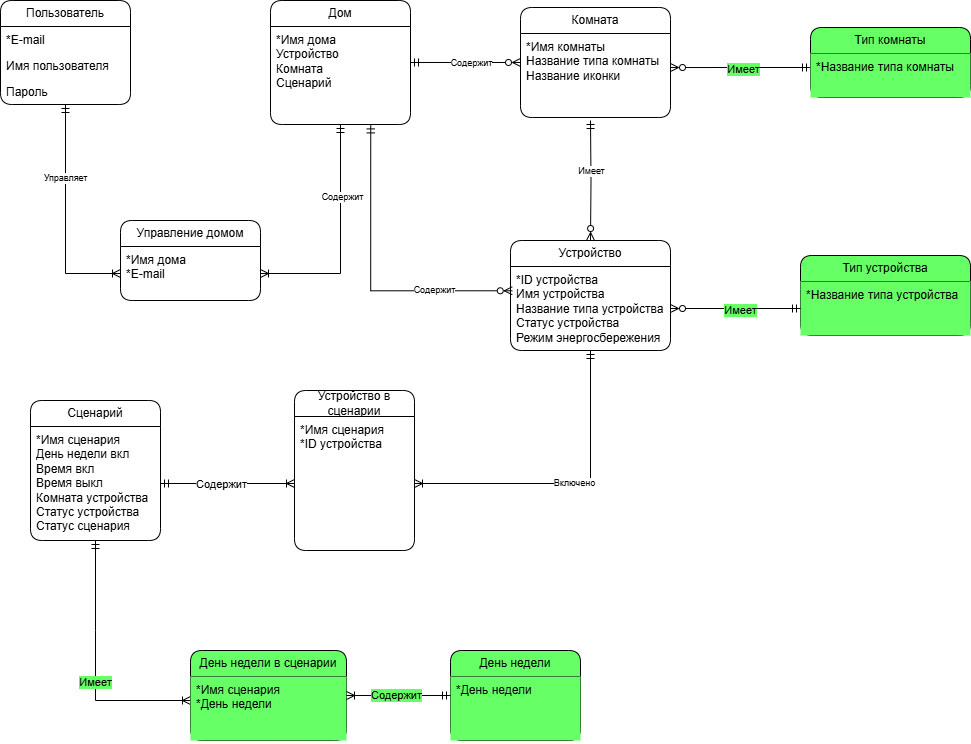

The diagram above was exported from draw.io. Its source (the exported page's mxGraphModel, read from the mxfile embedded in the PNG):
<mxGraphModel dx="1562" dy="845" grid="1" gridSize="10" guides="1" tooltips="1" connect="1" arrows="1" fold="1" page="1" pageScale="1" pageWidth="827" pageHeight="1169" math="0" shadow="0">
  <root>
    <mxCell id="0" />
    <mxCell id="1" parent="0" />
    <mxCell id="JrnTduP9p1m5AG0XrYTP-34" style="edgeStyle=orthogonalEdgeStyle;rounded=0;orthogonalLoop=1;jettySize=auto;html=1;endArrow=ERoneToMany;endFill=0;startArrow=ERmandOne;startFill=0;" parent="1" source="JrnTduP9p1m5AG0XrYTP-1" target="JrnTduP9p1m5AG0XrYTP-33" edge="1">
      <mxGeometry relative="1" as="geometry" />
    </mxCell>
    <mxCell id="JrnTduP9p1m5AG0XrYTP-36" value="Управляет" style="edgeLabel;html=1;align=center;verticalAlign=middle;resizable=0;points=[];fontSize=9;" parent="JrnTduP9p1m5AG0XrYTP-34" connectable="0" vertex="1">
      <mxGeometry x="-0.3505" y="-1" relative="1" as="geometry">
        <mxPoint as="offset" />
      </mxGeometry>
    </mxCell>
    <mxCell id="JrnTduP9p1m5AG0XrYTP-1" value="Пользователь" style="swimlane;fontStyle=0;childLayout=stackLayout;horizontal=1;startSize=26;fillColor=none;horizontalStack=0;resizeParent=1;resizeParentMax=0;resizeLast=0;collapsible=1;marginBottom=0;whiteSpace=wrap;html=1;rounded=1;" parent="1" vertex="1">
      <mxGeometry x="60" y="60" width="130" height="104" as="geometry" />
    </mxCell>
    <mxCell id="JrnTduP9p1m5AG0XrYTP-2" value="*E-mail" style="text;strokeColor=none;fillColor=none;align=left;verticalAlign=top;spacingLeft=4;spacingRight=4;overflow=hidden;rotatable=0;points=[[0,0.5],[1,0.5]];portConstraint=eastwest;whiteSpace=wrap;html=1;" parent="JrnTduP9p1m5AG0XrYTP-1" vertex="1">
      <mxGeometry y="26" width="130" height="26" as="geometry" />
    </mxCell>
    <mxCell id="JrnTduP9p1m5AG0XrYTP-3" value="Имя пользователя" style="text;strokeColor=none;fillColor=none;align=left;verticalAlign=top;spacingLeft=4;spacingRight=4;overflow=hidden;rotatable=0;points=[[0,0.5],[1,0.5]];portConstraint=eastwest;whiteSpace=wrap;html=1;" parent="JrnTduP9p1m5AG0XrYTP-1" vertex="1">
      <mxGeometry y="52" width="130" height="26" as="geometry" />
    </mxCell>
    <mxCell id="JrnTduP9p1m5AG0XrYTP-4" value="Пароль" style="text;strokeColor=none;fillColor=none;align=left;verticalAlign=top;spacingLeft=4;spacingRight=4;overflow=hidden;rotatable=0;points=[[0,0.5],[1,0.5]];portConstraint=eastwest;whiteSpace=wrap;html=1;" parent="JrnTduP9p1m5AG0XrYTP-1" vertex="1">
      <mxGeometry y="78" width="130" height="26" as="geometry" />
    </mxCell>
    <mxCell id="JrnTduP9p1m5AG0XrYTP-22" style="edgeStyle=orthogonalEdgeStyle;rounded=0;orthogonalLoop=1;jettySize=auto;html=1;endArrow=ERoneToMany;endFill=0;startArrow=ERmandOne;startFill=0;" parent="1" source="JrnTduP9p1m5AG0XrYTP-5" target="JrnTduP9p1m5AG0XrYTP-28" edge="1">
      <mxGeometry relative="1" as="geometry">
        <mxPoint x="460" y="365" as="targetPoint" />
      </mxGeometry>
    </mxCell>
    <mxCell id="JrnTduP9p1m5AG0XrYTP-26" value="Включено" style="edgeLabel;html=1;align=center;verticalAlign=middle;resizable=0;points=[];fontSize=9;" parent="JrnTduP9p1m5AG0XrYTP-22" connectable="0" vertex="1">
      <mxGeometry x="-0.0269" y="-1" relative="1" as="geometry">
        <mxPoint as="offset" />
      </mxGeometry>
    </mxCell>
    <mxCell id="JrnTduP9p1m5AG0XrYTP-5" value="Устройство" style="swimlane;fontStyle=0;childLayout=stackLayout;horizontal=1;startSize=26;fillColor=none;horizontalStack=0;resizeParent=1;resizeParentMax=0;resizeLast=0;collapsible=1;marginBottom=0;whiteSpace=wrap;html=1;rounded=1;" parent="1" vertex="1">
      <mxGeometry x="570" y="300" width="160" height="110" as="geometry" />
    </mxCell>
    <mxCell id="JrnTduP9p1m5AG0XrYTP-7" value="&lt;div&gt;&lt;div&gt;*ID устройства&lt;/div&gt;&lt;/div&gt;&lt;div&gt;Имя устройства&lt;/div&gt;Название типа устройства&lt;div&gt;Статус устройства&lt;/div&gt;&lt;div&gt;Режим энергосбережения&lt;br&gt;&lt;div&gt;&lt;br&gt;&lt;/div&gt;&lt;div&gt;&lt;br&gt;&lt;/div&gt;&lt;/div&gt;" style="text;strokeColor=none;fillColor=none;align=left;verticalAlign=top;spacingLeft=4;spacingRight=4;overflow=hidden;rotatable=0;points=[[0,0.5],[1,0.5]];portConstraint=eastwest;whiteSpace=wrap;html=1;" parent="JrnTduP9p1m5AG0XrYTP-5" vertex="1">
      <mxGeometry y="26" width="160" height="84" as="geometry" />
    </mxCell>
    <mxCell id="JrnTduP9p1m5AG0XrYTP-35" style="edgeStyle=orthogonalEdgeStyle;rounded=0;orthogonalLoop=1;jettySize=auto;html=1;startArrow=ERmandOne;startFill=0;endArrow=ERoneToMany;endFill=0;" parent="1" source="JrnTduP9p1m5AG0XrYTP-9" target="JrnTduP9p1m5AG0XrYTP-33" edge="1">
      <mxGeometry relative="1" as="geometry" />
    </mxCell>
    <mxCell id="JrnTduP9p1m5AG0XrYTP-37" value="Содержит" style="edgeLabel;html=1;align=center;verticalAlign=middle;resizable=0;points=[];fontSize=9;" parent="JrnTduP9p1m5AG0XrYTP-35" connectable="0" vertex="1">
      <mxGeometry x="-0.3683" y="1" relative="1" as="geometry">
        <mxPoint as="offset" />
      </mxGeometry>
    </mxCell>
    <mxCell id="JrnTduP9p1m5AG0XrYTP-9" value="Дом" style="swimlane;fontStyle=0;childLayout=stackLayout;horizontal=1;startSize=26;fillColor=none;horizontalStack=0;resizeParent=1;resizeParentMax=0;resizeLast=0;collapsible=1;marginBottom=0;whiteSpace=wrap;html=1;rounded=1;" parent="1" vertex="1">
      <mxGeometry x="330" y="60" width="140" height="124" as="geometry" />
    </mxCell>
    <mxCell id="JrnTduP9p1m5AG0XrYTP-11" value="&lt;div&gt;*Имя дома&lt;br&gt;&lt;/div&gt;&lt;span style=&quot;background-color: initial;&quot;&gt;Устройство&lt;/span&gt;&lt;div&gt;Комната&lt;/div&gt;&lt;div&gt;Сценарий&lt;/div&gt;&lt;div&gt;&lt;br&gt;&lt;/div&gt;" style="text;strokeColor=none;fillColor=none;align=left;verticalAlign=top;spacingLeft=4;spacingRight=4;overflow=hidden;rotatable=0;points=[[0,0.5],[1,0.5]];portConstraint=eastwest;whiteSpace=wrap;html=1;" parent="JrnTduP9p1m5AG0XrYTP-9" vertex="1">
      <mxGeometry y="26" width="140" height="98" as="geometry" />
    </mxCell>
    <mxCell id="Z_nvDFwN4MzSbAzOAyJW-1" style="edgeStyle=orthogonalEdgeStyle;rounded=0;orthogonalLoop=1;jettySize=auto;html=1;entryX=0;entryY=0.318;entryDx=0;entryDy=0;entryPerimeter=0;exitX=1;exitY=0.405;exitDx=0;exitDy=0;exitPerimeter=0;endArrow=ERmandOne;endFill=0;startArrow=ERzeroToMany;startFill=0;" parent="1" source="JrnTduP9p1m5AG0XrYTP-13" target="Z_nvDFwN4MzSbAzOAyJW-12" edge="1">
      <mxGeometry relative="1" as="geometry">
        <mxPoint x="860" y="122" as="targetPoint" />
      </mxGeometry>
    </mxCell>
    <mxCell id="Z_nvDFwN4MzSbAzOAyJW-23" value="Имеет" style="edgeLabel;html=1;align=center;verticalAlign=middle;resizable=0;points=[];labelBackgroundColor=#66FF66;" parent="Z_nvDFwN4MzSbAzOAyJW-1" connectable="0" vertex="1">
      <mxGeometry x="0.0318" y="-1" relative="1" as="geometry">
        <mxPoint as="offset" />
      </mxGeometry>
    </mxCell>
    <mxCell id="JrnTduP9p1m5AG0XrYTP-12" value="Комната" style="swimlane;fontStyle=0;childLayout=stackLayout;horizontal=1;startSize=26;fillColor=none;horizontalStack=0;resizeParent=1;resizeParentMax=0;resizeLast=0;collapsible=1;marginBottom=0;whiteSpace=wrap;html=1;rounded=1;" parent="1" vertex="1">
      <mxGeometry x="580" y="67" width="150" height="110" as="geometry" />
    </mxCell>
    <mxCell id="JrnTduP9p1m5AG0XrYTP-13" value="*Имя комнаты&lt;br&gt;&lt;div&gt;&lt;span style=&quot;background-color: initial;&quot;&gt;Название типа комнаты&lt;/span&gt;&lt;/div&gt;&lt;div&gt;Название иконки&lt;/div&gt;&lt;div&gt;&lt;div&gt;&lt;br&gt;&lt;/div&gt;&lt;/div&gt;" style="text;strokeColor=none;fillColor=none;align=left;verticalAlign=top;spacingLeft=4;spacingRight=4;overflow=hidden;rotatable=0;points=[[0,0.5],[1,0.5]];portConstraint=eastwest;whiteSpace=wrap;html=1;" parent="JrnTduP9p1m5AG0XrYTP-12" vertex="1">
      <mxGeometry y="26" width="150" height="84" as="geometry" />
    </mxCell>
    <mxCell id="Z_nvDFwN4MzSbAzOAyJW-3" style="edgeStyle=orthogonalEdgeStyle;rounded=0;orthogonalLoop=1;jettySize=auto;html=1;endArrow=ERoneToMany;endFill=0;startArrow=ERmandOne;startFill=0;" parent="1" source="JrnTduP9p1m5AG0XrYTP-15" edge="1">
      <mxGeometry relative="1" as="geometry">
        <mxPoint x="250" y="760" as="targetPoint" />
        <Array as="points">
          <mxPoint x="155" y="690" />
          <mxPoint x="155" y="690" />
        </Array>
      </mxGeometry>
    </mxCell>
    <mxCell id="Z_nvDFwN4MzSbAzOAyJW-9" value="Имеет" style="edgeLabel;html=1;align=center;verticalAlign=middle;resizable=0;points=[];labelBackgroundColor=#66FF66;" parent="Z_nvDFwN4MzSbAzOAyJW-3" connectable="0" vertex="1">
      <mxGeometry x="0.1059" y="-1" relative="1" as="geometry">
        <mxPoint as="offset" />
      </mxGeometry>
    </mxCell>
    <mxCell id="JrnTduP9p1m5AG0XrYTP-15" value="Сценарий" style="swimlane;fontStyle=0;childLayout=stackLayout;horizontal=1;startSize=26;fillColor=none;horizontalStack=0;resizeParent=1;resizeParentMax=0;resizeLast=0;collapsible=1;marginBottom=0;whiteSpace=wrap;html=1;rounded=1;" parent="1" vertex="1">
      <mxGeometry x="90" y="460" width="130" height="140" as="geometry" />
    </mxCell>
    <mxCell id="JrnTduP9p1m5AG0XrYTP-17" value="&lt;div&gt;*Имя сценария&lt;/div&gt;&lt;div&gt;&lt;span style=&quot;background-color: initial;&quot;&gt;День недели вкл&lt;/span&gt;&lt;/div&gt;&lt;div&gt;&lt;span style=&quot;background-color: initial;&quot;&gt;Время вкл&lt;/span&gt;&lt;/div&gt;&lt;div&gt;&lt;span style=&quot;background-color: initial;&quot;&gt;Время выкл&lt;/span&gt;&lt;/div&gt;&lt;div&gt;Комната&amp;nbsp;&lt;span style=&quot;background-color: initial;&quot;&gt;устройства&lt;/span&gt;&lt;/div&gt;Статус устройства&lt;div&gt;Статус сценария&amp;nbsp;&lt;div&gt;&lt;br&gt;&lt;/div&gt;&lt;/div&gt;" style="text;strokeColor=none;fillColor=none;align=left;verticalAlign=top;spacingLeft=4;spacingRight=4;overflow=hidden;rotatable=0;points=[[0,0.5],[1,0.5]];portConstraint=eastwest;whiteSpace=wrap;html=1;" parent="JrnTduP9p1m5AG0XrYTP-15" vertex="1">
      <mxGeometry y="26" width="130" height="114" as="geometry" />
    </mxCell>
    <mxCell id="JrnTduP9p1m5AG0XrYTP-20" style="edgeStyle=orthogonalEdgeStyle;rounded=0;orthogonalLoop=1;jettySize=auto;html=1;entryX=0;entryY=0.345;entryDx=0;entryDy=0;entryPerimeter=0;endArrow=ERzeroToMany;endFill=0;startArrow=ERmandOne;startFill=0;" parent="1" source="JrnTduP9p1m5AG0XrYTP-9" target="JrnTduP9p1m5AG0XrYTP-13" edge="1">
      <mxGeometry relative="1" as="geometry" />
    </mxCell>
    <mxCell id="JrnTduP9p1m5AG0XrYTP-24" value="Содержит" style="edgeLabel;html=1;align=center;verticalAlign=middle;resizable=0;points=[];fontSize=9;" parent="JrnTduP9p1m5AG0XrYTP-20" connectable="0" vertex="1">
      <mxGeometry x="0.0987" y="-1" relative="1" as="geometry">
        <mxPoint as="offset" />
      </mxGeometry>
    </mxCell>
    <mxCell id="JrnTduP9p1m5AG0XrYTP-21" style="edgeStyle=orthogonalEdgeStyle;rounded=0;orthogonalLoop=1;jettySize=auto;html=1;entryX=0.5;entryY=0;entryDx=0;entryDy=0;entryPerimeter=0;endArrow=ERzeroToMany;endFill=0;startArrow=ERmandOne;startFill=0;" parent="1" target="JrnTduP9p1m5AG0XrYTP-5" edge="1">
      <mxGeometry relative="1" as="geometry">
        <mxPoint x="650" y="180" as="sourcePoint" />
      </mxGeometry>
    </mxCell>
    <mxCell id="JrnTduP9p1m5AG0XrYTP-25" value="Имеет" style="edgeLabel;html=1;align=center;verticalAlign=middle;resizable=0;points=[];fontSize=9;" parent="JrnTduP9p1m5AG0XrYTP-21" connectable="0" vertex="1">
      <mxGeometry x="-0.1529" relative="1" as="geometry">
        <mxPoint as="offset" />
      </mxGeometry>
    </mxCell>
    <mxCell id="JrnTduP9p1m5AG0XrYTP-27" value="Устройство в сценарии" style="swimlane;fontStyle=0;childLayout=stackLayout;horizontal=1;startSize=26;fillColor=none;horizontalStack=0;resizeParent=1;resizeParentMax=0;resizeLast=0;collapsible=1;marginBottom=0;whiteSpace=wrap;html=1;rounded=1;" parent="1" vertex="1">
      <mxGeometry x="354" y="450" width="120" height="160" as="geometry" />
    </mxCell>
    <mxCell id="JrnTduP9p1m5AG0XrYTP-28" value="&lt;div&gt;*Имя сценария&lt;/div&gt;&lt;div&gt;*ID устройства&lt;/div&gt;" style="text;strokeColor=none;fillColor=none;align=left;verticalAlign=top;spacingLeft=4;spacingRight=4;overflow=hidden;rotatable=0;points=[[0,0.5],[1,0.5]];portConstraint=eastwest;whiteSpace=wrap;html=1;" parent="JrnTduP9p1m5AG0XrYTP-27" vertex="1">
      <mxGeometry y="26" width="120" height="134" as="geometry" />
    </mxCell>
    <mxCell id="JrnTduP9p1m5AG0XrYTP-30" style="edgeStyle=orthogonalEdgeStyle;rounded=0;orthogonalLoop=1;jettySize=auto;html=1;entryX=1;entryY=0.5;entryDx=0;entryDy=0;endArrow=ERmandOne;endFill=0;startArrow=ERoneToMany;startFill=0;" parent="1" source="JrnTduP9p1m5AG0XrYTP-28" target="JrnTduP9p1m5AG0XrYTP-17" edge="1">
      <mxGeometry relative="1" as="geometry" />
    </mxCell>
    <mxCell id="JrnTduP9p1m5AG0XrYTP-31" value="Содержит" style="edgeLabel;html=1;align=center;verticalAlign=middle;resizable=0;points=[];" parent="JrnTduP9p1m5AG0XrYTP-30" connectable="0" vertex="1">
      <mxGeometry x="0.1119" relative="1" as="geometry">
        <mxPoint as="offset" />
      </mxGeometry>
    </mxCell>
    <mxCell id="JrnTduP9p1m5AG0XrYTP-32" value="Управление домом" style="swimlane;fontStyle=0;childLayout=stackLayout;horizontal=1;startSize=26;fillColor=none;horizontalStack=0;resizeParent=1;resizeParentMax=0;resizeLast=0;collapsible=1;marginBottom=0;whiteSpace=wrap;html=1;rounded=1;" parent="1" vertex="1">
      <mxGeometry x="180" y="280" width="140" height="80" as="geometry" />
    </mxCell>
    <mxCell id="JrnTduP9p1m5AG0XrYTP-33" value="&lt;div&gt;*Имя дома&lt;br&gt;&lt;/div&gt;&lt;div&gt;*E-mail&lt;/div&gt;&lt;div&gt;&lt;br&gt;&lt;/div&gt;" style="text;strokeColor=none;fillColor=none;align=left;verticalAlign=top;spacingLeft=4;spacingRight=4;overflow=hidden;rotatable=0;points=[[0,0.5],[1,0.5]];portConstraint=eastwest;whiteSpace=wrap;html=1;" parent="JrnTduP9p1m5AG0XrYTP-32" vertex="1">
      <mxGeometry y="26" width="140" height="54" as="geometry" />
    </mxCell>
    <mxCell id="JrnTduP9p1m5AG0XrYTP-38" style="edgeStyle=orthogonalEdgeStyle;rounded=0;orthogonalLoop=1;jettySize=auto;html=1;entryX=0.011;entryY=0.289;entryDx=0;entryDy=0;entryPerimeter=0;exitX=0.716;exitY=1.004;exitDx=0;exitDy=0;exitPerimeter=0;endArrow=ERzeroToMany;endFill=0;startArrow=ERmandOne;startFill=0;" parent="1" source="JrnTduP9p1m5AG0XrYTP-11" target="JrnTduP9p1m5AG0XrYTP-7" edge="1">
      <mxGeometry relative="1" as="geometry">
        <mxPoint x="430" y="190" as="sourcePoint" />
      </mxGeometry>
    </mxCell>
    <mxCell id="JrnTduP9p1m5AG0XrYTP-39" value="Содержит" style="edgeLabel;html=1;align=center;verticalAlign=middle;resizable=0;points=[];fontSize=9;" parent="JrnTduP9p1m5AG0XrYTP-38" connectable="0" vertex="1">
      <mxGeometry x="0.4878" y="1" relative="1" as="geometry">
        <mxPoint as="offset" />
      </mxGeometry>
    </mxCell>
    <mxCell id="Z_nvDFwN4MzSbAzOAyJW-4" value="День недели в сценарии" style="swimlane;fontStyle=0;childLayout=stackLayout;horizontal=1;startSize=26;fillColor=#66FF66;horizontalStack=0;resizeParent=1;resizeParentMax=0;resizeLast=0;collapsible=1;marginBottom=0;whiteSpace=wrap;html=1;rounded=1;" parent="1" vertex="1">
      <mxGeometry x="250" y="710" width="156" height="90" as="geometry" />
    </mxCell>
    <mxCell id="Z_nvDFwN4MzSbAzOAyJW-5" value="&lt;div&gt;*Имя сценария&lt;/div&gt;&lt;div&gt;&lt;span style=&quot;background-color: initial;&quot;&gt;*День недели&amp;nbsp;&lt;/span&gt;&lt;br&gt;&lt;/div&gt;&lt;div&gt;&lt;div&gt;&lt;br&gt;&lt;/div&gt;&lt;/div&gt;" style="text;strokeColor=none;fillColor=#66FF66;align=left;verticalAlign=top;spacingLeft=4;spacingRight=4;overflow=hidden;rotatable=0;points=[[0,0.5],[1,0.5]];portConstraint=eastwest;whiteSpace=wrap;html=1;" parent="Z_nvDFwN4MzSbAzOAyJW-4" vertex="1">
      <mxGeometry y="26" width="156" height="64" as="geometry" />
    </mxCell>
    <mxCell id="Z_nvDFwN4MzSbAzOAyJW-6" value="День недели" style="swimlane;fontStyle=0;childLayout=stackLayout;horizontal=1;startSize=26;fillColor=#66FF66;horizontalStack=0;resizeParent=1;resizeParentMax=0;resizeLast=0;collapsible=1;marginBottom=0;whiteSpace=wrap;html=1;rounded=1;" parent="1" vertex="1">
      <mxGeometry x="510" y="710" width="130" height="90" as="geometry" />
    </mxCell>
    <mxCell id="Z_nvDFwN4MzSbAzOAyJW-7" value="&lt;div&gt;&lt;span style=&quot;background-color: initial;&quot;&gt;*День недели&amp;nbsp;&lt;/span&gt;&lt;/div&gt;&lt;div&gt;&lt;div&gt;&lt;br&gt;&lt;/div&gt;&lt;/div&gt;" style="text;strokeColor=none;fillColor=#66FF66;align=left;verticalAlign=top;spacingLeft=4;spacingRight=4;overflow=hidden;rotatable=0;points=[[0,0.5],[1,0.5]];portConstraint=eastwest;whiteSpace=wrap;html=1;" parent="Z_nvDFwN4MzSbAzOAyJW-6" vertex="1">
      <mxGeometry y="26" width="130" height="64" as="geometry" />
    </mxCell>
    <mxCell id="Z_nvDFwN4MzSbAzOAyJW-8" style="edgeStyle=orthogonalEdgeStyle;rounded=0;orthogonalLoop=1;jettySize=auto;html=1;entryX=0;entryY=0.297;entryDx=0;entryDy=0;entryPerimeter=0;startArrow=ERoneToMany;startFill=0;endArrow=ERmandOne;endFill=0;" parent="1" source="Z_nvDFwN4MzSbAzOAyJW-4" target="Z_nvDFwN4MzSbAzOAyJW-7" edge="1">
      <mxGeometry relative="1" as="geometry" />
    </mxCell>
    <mxCell id="Z_nvDFwN4MzSbAzOAyJW-10" value="Содержит" style="edgeLabel;html=1;align=center;verticalAlign=middle;resizable=0;points=[];labelBackgroundColor=#66FF66;" parent="Z_nvDFwN4MzSbAzOAyJW-8" connectable="0" vertex="1">
      <mxGeometry x="-0.0673" y="1" relative="1" as="geometry">
        <mxPoint as="offset" />
      </mxGeometry>
    </mxCell>
    <mxCell id="Z_nvDFwN4MzSbAzOAyJW-11" value="Тип комнаты" style="swimlane;fontStyle=0;childLayout=stackLayout;horizontal=1;startSize=26;fillColor=#66FF66;horizontalStack=0;resizeParent=1;resizeParentMax=0;resizeLast=0;collapsible=1;marginBottom=0;whiteSpace=wrap;html=1;rounded=1;labelBackgroundColor=none;labelBorderColor=none;" parent="1" vertex="1">
      <mxGeometry x="870" y="87" width="160" height="70" as="geometry" />
    </mxCell>
    <mxCell id="Z_nvDFwN4MzSbAzOAyJW-12" value="&lt;div&gt;&lt;div&gt;*Название типа комнаты&lt;/div&gt;&lt;/div&gt;" style="text;strokeColor=none;fillColor=#66FF66;align=left;verticalAlign=top;spacingLeft=4;spacingRight=4;overflow=hidden;rotatable=0;points=[[0,0.5],[1,0.5]];portConstraint=eastwest;whiteSpace=wrap;html=1;" parent="Z_nvDFwN4MzSbAzOAyJW-11" vertex="1">
      <mxGeometry y="26" width="160" height="44" as="geometry" />
    </mxCell>
    <mxCell id="Z_nvDFwN4MzSbAzOAyJW-13" value="Тип устройства" style="swimlane;fontStyle=0;childLayout=stackLayout;horizontal=1;startSize=26;fillColor=#66FF66;horizontalStack=0;resizeParent=1;resizeParentMax=0;resizeLast=0;collapsible=1;marginBottom=0;whiteSpace=wrap;html=1;rounded=1;labelBackgroundColor=#66FF66;" parent="1" vertex="1">
      <mxGeometry x="860" y="315" width="170" height="80" as="geometry" />
    </mxCell>
    <mxCell id="Z_nvDFwN4MzSbAzOAyJW-14" value="&lt;div&gt;&lt;div&gt;*Название типа устройства&lt;br&gt;&lt;/div&gt;&lt;/div&gt;" style="text;strokeColor=none;fillColor=#66FF66;align=left;verticalAlign=top;spacingLeft=4;spacingRight=4;overflow=hidden;rotatable=0;points=[[0,0.5],[1,0.5]];portConstraint=eastwest;whiteSpace=wrap;html=1;labelBackgroundColor=#66FF66;" parent="Z_nvDFwN4MzSbAzOAyJW-13" vertex="1">
      <mxGeometry y="26" width="170" height="54" as="geometry" />
    </mxCell>
    <mxCell id="Z_nvDFwN4MzSbAzOAyJW-21" style="edgeStyle=orthogonalEdgeStyle;rounded=0;orthogonalLoop=1;jettySize=auto;html=1;entryX=0;entryY=0.5;entryDx=0;entryDy=0;endArrow=ERmandOne;endFill=0;startArrow=ERzeroToMany;startFill=0;" parent="1" source="JrnTduP9p1m5AG0XrYTP-7" target="Z_nvDFwN4MzSbAzOAyJW-14" edge="1">
      <mxGeometry relative="1" as="geometry" />
    </mxCell>
    <mxCell id="Z_nvDFwN4MzSbAzOAyJW-22" value="Имеет" style="edgeLabel;html=1;align=center;verticalAlign=middle;resizable=0;points=[];labelBackgroundColor=#66FF66;" parent="Z_nvDFwN4MzSbAzOAyJW-21" connectable="0" vertex="1">
      <mxGeometry x="0.0663" y="-1" relative="1" as="geometry">
        <mxPoint as="offset" />
      </mxGeometry>
    </mxCell>
  </root>
</mxGraphModel>